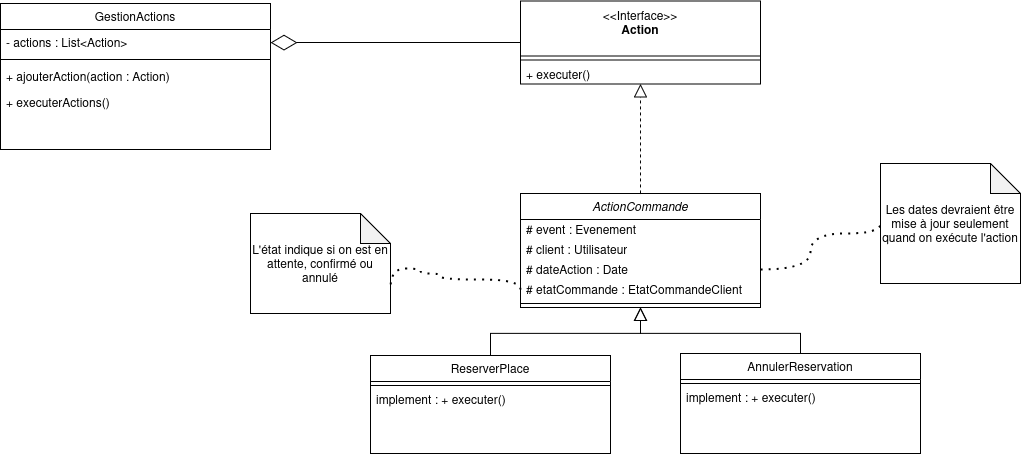

The diagram above was exported from draw.io. Its source (the exported page's mxGraphModel, read from the mxfile embedded in the PNG):
<mxGraphModel dx="2428" dy="795" grid="1" gridSize="10" guides="1" tooltips="1" connect="1" arrows="1" fold="1" page="1" pageScale="1" pageWidth="827" pageHeight="1169" math="0" shadow="0">
  <root>
    <mxCell id="0" />
    <mxCell id="1" parent="0" />
    <mxCell id="2" value="&amp;lt;&amp;lt;Interface&amp;gt;&amp;gt;&lt;br&gt;&lt;b&gt;Action&lt;/b&gt;" style="swimlane;fontStyle=0;align=center;verticalAlign=top;childLayout=stackLayout;horizontal=1;startSize=55;horizontalStack=0;resizeParent=1;resizeParentMax=0;resizeLast=0;collapsible=0;marginBottom=0;html=1;whiteSpace=wrap;" vertex="1" parent="1">
      <mxGeometry x="340" y="1837.5" width="240" height="83" as="geometry" />
    </mxCell>
    <mxCell id="3" value="" style="line;strokeWidth=1;fillColor=none;align=left;verticalAlign=middle;spacingTop=-1;spacingLeft=3;spacingRight=3;rotatable=0;labelPosition=right;points=[];portConstraint=eastwest;" vertex="1" parent="2">
      <mxGeometry y="55" width="240" height="8" as="geometry" />
    </mxCell>
    <mxCell id="4" value="&lt;div&gt;+ executer()&lt;/div&gt;" style="text;html=1;strokeColor=none;fillColor=none;align=left;verticalAlign=middle;spacingLeft=4;spacingRight=4;overflow=hidden;rotatable=0;points=[[0,0.5],[1,0.5]];portConstraint=eastwest;whiteSpace=wrap;" vertex="1" parent="2">
      <mxGeometry y="63" width="240" height="20" as="geometry" />
    </mxCell>
    <mxCell id="5" value="ReserverPlace" style="swimlane;fontStyle=0;align=center;verticalAlign=top;childLayout=stackLayout;horizontal=1;startSize=26;horizontalStack=0;resizeParent=1;resizeLast=0;collapsible=1;marginBottom=0;rounded=0;shadow=0;strokeWidth=1;" vertex="1" parent="1">
      <mxGeometry x="190" y="2192" width="240" height="98" as="geometry">
        <mxRectangle x="130" y="380" width="160" height="26" as="alternateBounds" />
      </mxGeometry>
    </mxCell>
    <mxCell id="6" value="" style="line;html=1;strokeWidth=1;align=left;verticalAlign=middle;spacingTop=-1;spacingLeft=3;spacingRight=3;rotatable=0;labelPosition=right;points=[];portConstraint=eastwest;" vertex="1" parent="5">
      <mxGeometry y="26" width="240" height="8" as="geometry" />
    </mxCell>
    <mxCell id="7" value="implement : + executer()" style="text;html=1;strokeColor=none;fillColor=none;align=left;verticalAlign=middle;spacingLeft=4;spacingRight=4;overflow=hidden;rotatable=0;points=[[0,0.5],[1,0.5]];portConstraint=eastwest;whiteSpace=wrap;" vertex="1" parent="5">
      <mxGeometry y="34" width="240" height="20" as="geometry" />
    </mxCell>
    <mxCell id="8" value="AnnulerReservation" style="swimlane;fontStyle=0;align=center;verticalAlign=top;childLayout=stackLayout;horizontal=1;startSize=26;horizontalStack=0;resizeParent=1;resizeLast=0;collapsible=1;marginBottom=0;rounded=0;shadow=0;strokeWidth=1;" vertex="1" parent="1">
      <mxGeometry x="500" y="2190" width="240" height="100" as="geometry">
        <mxRectangle x="130" y="380" width="160" height="26" as="alternateBounds" />
      </mxGeometry>
    </mxCell>
    <mxCell id="9" value="" style="line;html=1;strokeWidth=1;align=left;verticalAlign=middle;spacingTop=-1;spacingLeft=3;spacingRight=3;rotatable=0;labelPosition=right;points=[];portConstraint=eastwest;" vertex="1" parent="8">
      <mxGeometry y="26" width="240" height="8" as="geometry" />
    </mxCell>
    <mxCell id="10" value="implement : + executer()" style="text;html=1;strokeColor=none;fillColor=none;align=left;verticalAlign=middle;spacingLeft=4;spacingRight=4;overflow=hidden;rotatable=0;points=[[0,0.5],[1,0.5]];portConstraint=eastwest;whiteSpace=wrap;" vertex="1" parent="8">
      <mxGeometry y="34" width="240" height="20" as="geometry" />
    </mxCell>
    <mxCell id="11" value="" style="endArrow=block;html=1;rounded=0;exitX=0.5;exitY=0;exitDx=0;exitDy=0;endFill=0;endSize=11;entryX=0.5;entryY=1;entryDx=0;entryDy=0;" edge="1" source="8" target="19" parent="1">
      <mxGeometry width="50" height="50" relative="1" as="geometry">
        <mxPoint x="320" y="2100" as="sourcePoint" />
        <mxPoint x="470" y="2023" as="targetPoint" />
        <Array as="points">
          <mxPoint x="620" y="2170" />
          <mxPoint x="540" y="2170" />
          <mxPoint x="460" y="2170" />
        </Array>
      </mxGeometry>
    </mxCell>
    <mxCell id="12" value="" style="endArrow=block;html=1;rounded=0;exitX=0.5;exitY=0;exitDx=0;exitDy=0;endFill=0;endSize=11;entryX=0.5;entryY=1;entryDx=0;entryDy=0;" edge="1" source="5" target="19" parent="1">
      <mxGeometry width="50" height="50" relative="1" as="geometry">
        <mxPoint x="460" y="1550" as="sourcePoint" />
        <mxPoint x="460" y="1453" as="targetPoint" />
        <Array as="points">
          <mxPoint x="310" y="2170" />
          <mxPoint x="460" y="2170" />
        </Array>
      </mxGeometry>
    </mxCell>
    <mxCell id="13" value="GestionActions" style="swimlane;fontStyle=0;align=center;verticalAlign=top;childLayout=stackLayout;horizontal=1;startSize=26;horizontalStack=0;resizeParent=1;resizeLast=0;collapsible=1;marginBottom=0;rounded=0;shadow=0;strokeWidth=1;" vertex="1" parent="1">
      <mxGeometry x="-180" y="1840" width="270" height="146" as="geometry">
        <mxRectangle x="130" y="380" width="160" height="26" as="alternateBounds" />
      </mxGeometry>
    </mxCell>
    <mxCell id="14" value="- actions : List&lt;Action&gt;" style="text;align=left;verticalAlign=top;spacingLeft=4;spacingRight=4;overflow=hidden;rotatable=0;points=[[0,0.5],[1,0.5]];portConstraint=eastwest;" vertex="1" parent="13">
      <mxGeometry y="26" width="270" height="26" as="geometry" />
    </mxCell>
    <mxCell id="15" value="" style="line;html=1;strokeWidth=1;align=left;verticalAlign=middle;spacingTop=-1;spacingLeft=3;spacingRight=3;rotatable=0;labelPosition=right;points=[];portConstraint=eastwest;" vertex="1" parent="13">
      <mxGeometry y="52" width="270" height="8" as="geometry" />
    </mxCell>
    <mxCell id="16" value="+ ajouterAction(action : Action)" style="text;align=left;verticalAlign=top;spacingLeft=4;spacingRight=4;overflow=hidden;rotatable=0;points=[[0,0.5],[1,0.5]];portConstraint=eastwest;" vertex="1" parent="13">
      <mxGeometry y="60" width="270" height="26" as="geometry" />
    </mxCell>
    <mxCell id="17" value="+ executerActions()" style="text;align=left;verticalAlign=top;spacingLeft=4;spacingRight=4;overflow=hidden;rotatable=0;points=[[0,0.5],[1,0.5]];portConstraint=eastwest;" vertex="1" parent="13">
      <mxGeometry y="86" width="270" height="26" as="geometry" />
    </mxCell>
    <mxCell id="18" value="" style="endArrow=diamondThin;endFill=0;endSize=24;html=1;rounded=0;exitX=0;exitY=0.5;exitDx=0;exitDy=0;entryX=1;entryY=0.5;entryDx=0;entryDy=0;" edge="1" source="2" target="14" parent="1">
      <mxGeometry width="160" relative="1" as="geometry">
        <mxPoint x="330" y="1311" as="sourcePoint" />
        <mxPoint x="80" y="1310" as="targetPoint" />
        <Array as="points" />
      </mxGeometry>
    </mxCell>
    <mxCell id="19" value="ActionCommande" style="swimlane;fontStyle=2;align=center;verticalAlign=top;childLayout=stackLayout;horizontal=1;startSize=26;horizontalStack=0;resizeParent=1;resizeLast=0;collapsible=1;marginBottom=0;rounded=0;shadow=0;strokeWidth=1;" vertex="1" parent="1">
      <mxGeometry x="340" y="2030" width="240" height="114" as="geometry">
        <mxRectangle x="130" y="380" width="160" height="26" as="alternateBounds" />
      </mxGeometry>
    </mxCell>
    <mxCell id="20" value="# event : Evenement&lt;span style=&quot;background-color: transparent; color: light-dark(rgb(0, 0, 0), rgb(255, 255, 255));&quot;&gt;&amp;nbsp;&lt;/span&gt;" style="text;html=1;strokeColor=none;fillColor=none;align=left;verticalAlign=middle;spacingLeft=4;spacingRight=4;overflow=hidden;rotatable=0;points=[[0,0.5],[1,0.5]];portConstraint=eastwest;whiteSpace=wrap;" vertex="1" parent="19">
      <mxGeometry y="26" width="240" height="20" as="geometry" />
    </mxCell>
    <mxCell id="21" value="# client : Utilisateur" style="text;html=1;strokeColor=none;fillColor=none;align=left;verticalAlign=middle;spacingLeft=4;spacingRight=4;overflow=hidden;rotatable=0;points=[[0,0.5],[1,0.5]];portConstraint=eastwest;whiteSpace=wrap;" vertex="1" parent="19">
      <mxGeometry y="46" width="240" height="20" as="geometry" />
    </mxCell>
    <mxCell id="22" value="# dateAction : Date" style="text;html=1;strokeColor=none;fillColor=none;align=left;verticalAlign=middle;spacingLeft=4;spacingRight=4;overflow=hidden;rotatable=0;points=[[0,0.5],[1,0.5]];portConstraint=eastwest;whiteSpace=wrap;" vertex="1" parent="19">
      <mxGeometry y="66" width="240" height="20" as="geometry" />
    </mxCell>
    <mxCell id="23" value="# etatCommande : EtatCommandeClient" style="text;html=1;strokeColor=none;fillColor=none;align=left;verticalAlign=middle;spacingLeft=4;spacingRight=4;overflow=hidden;rotatable=0;points=[[0,0.5],[1,0.5]];portConstraint=eastwest;whiteSpace=wrap;" vertex="1" parent="19">
      <mxGeometry y="86" width="240" height="20" as="geometry" />
    </mxCell>
    <mxCell id="24" value="" style="line;html=1;strokeWidth=1;align=left;verticalAlign=middle;spacingTop=-1;spacingLeft=3;spacingRight=3;rotatable=0;labelPosition=right;points=[];portConstraint=eastwest;" vertex="1" parent="19">
      <mxGeometry y="106" width="240" height="8" as="geometry" />
    </mxCell>
    <mxCell id="25" value="" style="endArrow=block;html=1;rounded=0;exitX=0.5;exitY=0;exitDx=0;exitDy=0;endFill=0;endSize=11;dashed=1;" edge="1" source="19" target="2" parent="1">
      <mxGeometry width="50" height="50" relative="1" as="geometry">
        <mxPoint x="630" y="2200" as="sourcePoint" />
        <mxPoint x="470" y="2150" as="targetPoint" />
        <Array as="points" />
      </mxGeometry>
    </mxCell>
    <mxCell id="26" value="Les dates devraient être mise à jour seulement quand on exécute l'action" style="shape=note;whiteSpace=wrap;html=1;backgroundOutline=1;darkOpacity=0.05;" vertex="1" parent="1">
      <mxGeometry x="700" y="2000" width="140" height="120" as="geometry" />
    </mxCell>
    <mxCell id="27" value="" style="endArrow=none;dashed=1;html=1;dashPattern=1 3;strokeWidth=2;rounded=0;edgeStyle=orthogonalEdgeStyle;curved=1;exitX=1;exitY=0.5;exitDx=0;exitDy=0;entryX=0;entryY=0.5;entryDx=0;entryDy=0;entryPerimeter=0;" edge="1" source="22" target="26" parent="1">
      <mxGeometry width="50" height="50" relative="1" as="geometry">
        <mxPoint x="220" y="2050" as="sourcePoint" />
        <mxPoint x="270" y="2000" as="targetPoint" />
        <Array as="points">
          <mxPoint x="630" y="2106" />
          <mxPoint x="630" y="2070" />
        </Array>
      </mxGeometry>
    </mxCell>
    <mxCell id="28" value="L'état indique si on est en attente, confirmé ou annulé" style="shape=note;whiteSpace=wrap;html=1;backgroundOutline=1;darkOpacity=0.05;" vertex="1" parent="1">
      <mxGeometry x="70" y="2050" width="140" height="100" as="geometry" />
    </mxCell>
    <mxCell id="29" value="" style="endArrow=none;dashed=1;html=1;dashPattern=1 3;strokeWidth=2;rounded=0;edgeStyle=orthogonalEdgeStyle;curved=1;exitX=0;exitY=0.5;exitDx=0;exitDy=0;entryX=0;entryY=0;entryDx=140;entryDy=75;entryPerimeter=0;" edge="1" source="23" target="28" parent="1">
      <mxGeometry width="50" height="50" relative="1" as="geometry">
        <mxPoint x="590" y="2116" as="sourcePoint" />
        <mxPoint x="710" y="2070" as="targetPoint" />
        <Array as="points">
          <mxPoint x="340" y="2116" />
          <mxPoint x="260" y="2116" />
          <mxPoint x="260" y="2110" />
          <mxPoint x="240" y="2110" />
          <mxPoint x="240" y="2105" />
        </Array>
      </mxGeometry>
    </mxCell>
  </root>
</mxGraphModel>